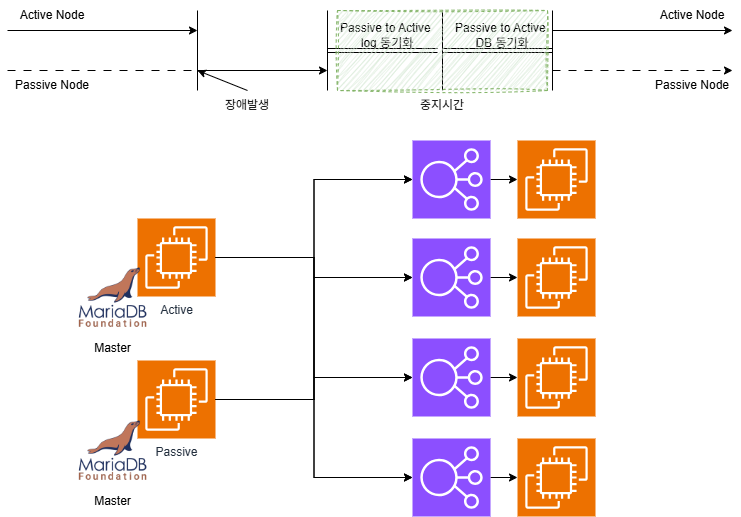

The diagram above was exported from draw.io. Its source (the exported page's mxGraphModel, read from the mxfile embedded in the PNG):
<mxGraphModel dx="1093" dy="954" grid="1" gridSize="10" guides="1" tooltips="1" connect="1" arrows="1" fold="1" page="1" pageScale="1" pageWidth="1169" pageHeight="827" math="0" shadow="0">
  <root>
    <mxCell id="0" />
    <mxCell id="1" parent="0" />
    <mxCell id="LKEMji0ykoPQlnLLVqU4-21" edge="1" parent="1" style="endArrow=classic;html=1;rounded=0;" value="">
      <mxGeometry height="50" relative="1" width="50" as="geometry">
        <mxPoint x="80" y="110" as="sourcePoint" />
        <mxPoint x="270" y="110" as="targetPoint" />
      </mxGeometry>
    </mxCell>
    <mxCell id="LKEMji0ykoPQlnLLVqU4-22" edge="1" parent="1" style="endArrow=none;html=1;rounded=0;" value="">
      <mxGeometry height="50" relative="1" width="50" as="geometry">
        <mxPoint x="270" y="170" as="sourcePoint" />
        <mxPoint x="270" y="90" as="targetPoint" />
      </mxGeometry>
    </mxCell>
    <mxCell id="LKEMji0ykoPQlnLLVqU4-23" edge="1" parent="1" style="endArrow=none;html=1;rounded=0;" value="">
      <mxGeometry height="50" relative="1" width="50" as="geometry">
        <mxPoint x="400" y="170" as="sourcePoint" />
        <mxPoint x="400" y="90" as="targetPoint" />
      </mxGeometry>
    </mxCell>
    <mxCell id="LKEMji0ykoPQlnLLVqU4-24" edge="1" parent="1" style="endArrow=none;html=1;rounded=0;" value="">
      <mxGeometry height="50" relative="1" width="50" as="geometry">
        <mxPoint x="625" y="170" as="sourcePoint" />
        <mxPoint x="625" y="90" as="targetPoint" />
      </mxGeometry>
    </mxCell>
    <mxCell id="LKEMji0ykoPQlnLLVqU4-25" edge="1" parent="1" style="endArrow=classic;html=1;rounded=0;" value="">
      <mxGeometry height="50" relative="1" width="50" as="geometry">
        <mxPoint x="625" y="110" as="sourcePoint" />
        <mxPoint x="805" y="110" as="targetPoint" />
      </mxGeometry>
    </mxCell>
    <mxCell id="LKEMji0ykoPQlnLLVqU4-26" edge="1" parent="1" style="endArrow=none;dashed=1;html=1;dashPattern=8 8;strokeWidth=1;rounded=0;" value="">
      <mxGeometry height="50" relative="1" width="50" as="geometry">
        <mxPoint x="80" y="150" as="sourcePoint" />
        <mxPoint x="270" y="150" as="targetPoint" />
      </mxGeometry>
    </mxCell>
    <mxCell id="LKEMji0ykoPQlnLLVqU4-27" edge="1" parent="1" style="endArrow=classic;html=1;rounded=0;" value="">
      <mxGeometry height="50" relative="1" width="50" as="geometry">
        <mxPoint x="270" y="150" as="sourcePoint" />
        <mxPoint x="400" y="150" as="targetPoint" />
      </mxGeometry>
    </mxCell>
    <mxCell id="LKEMji0ykoPQlnLLVqU4-28" edge="1" parent="1" style="shape=link;html=1;rounded=0;" value="">
      <mxGeometry relative="1" width="100" as="geometry">
        <mxPoint x="400" y="130" as="sourcePoint" />
        <mxPoint x="510" y="130" as="targetPoint" />
      </mxGeometry>
    </mxCell>
    <mxCell id="LKEMji0ykoPQlnLLVqU4-29" edge="1" parent="1" style="endArrow=classic;dashed=1;html=1;dashPattern=8 8;strokeWidth=1;rounded=0;endFill=1;" value="">
      <mxGeometry height="50" relative="1" width="50" as="geometry">
        <mxPoint x="625" y="150" as="sourcePoint" />
        <mxPoint x="805" y="150" as="targetPoint" />
      </mxGeometry>
    </mxCell>
    <mxCell id="LKEMji0ykoPQlnLLVqU4-30" parent="1" style="text;html=1;whiteSpace=wrap;strokeColor=none;fillColor=none;align=center;verticalAlign=middle;rounded=0;" value="Passive to Active&amp;nbsp; log 동기화" vertex="1">
      <mxGeometry height="30" width="100" x="410" y="100" as="geometry" />
    </mxCell>
    <mxCell id="LKEMji0ykoPQlnLLVqU4-31" edge="1" parent="1" style="endArrow=none;html=1;rounded=0;" value="">
      <mxGeometry height="50" relative="1" width="50" as="geometry">
        <mxPoint x="515" y="170" as="sourcePoint" />
        <mxPoint x="515" y="90" as="targetPoint" />
      </mxGeometry>
    </mxCell>
    <mxCell id="LKEMji0ykoPQlnLLVqU4-32" edge="1" parent="1" style="shape=link;html=1;rounded=0;" value="">
      <mxGeometry relative="1" width="100" as="geometry">
        <mxPoint x="515" y="130" as="sourcePoint" />
        <mxPoint x="625" y="130" as="targetPoint" />
      </mxGeometry>
    </mxCell>
    <mxCell id="LKEMji0ykoPQlnLLVqU4-33" parent="1" style="text;html=1;whiteSpace=wrap;strokeColor=none;fillColor=none;align=center;verticalAlign=middle;rounded=0;" value="Passive to Active&amp;nbsp; DB 동기화" vertex="1">
      <mxGeometry height="30" width="100" x="525" y="100" as="geometry" />
    </mxCell>
    <mxCell id="LKEMji0ykoPQlnLLVqU4-35" parent="1" style="sketch=0;points=[[0,0,0],[0.25,0,0],[0.5,0,0],[0.75,0,0],[1,0,0],[0,1,0],[0.25,1,0],[0.5,1,0],[0.75,1,0],[1,1,0],[0,0.25,0],[0,0.5,0],[0,0.75,0],[1,0.25,0],[1,0.5,0],[1,0.75,0]];outlineConnect=0;fontColor=#232F3E;fillColor=#ED7100;strokeColor=#ffffff;dashed=0;verticalLabelPosition=bottom;verticalAlign=top;align=center;html=1;fontSize=12;fontStyle=0;aspect=fixed;shape=mxgraph.aws4.resourceIcon;resIcon=mxgraph.aws4.ec2;" value="Passive" vertex="1">
      <mxGeometry height="78" width="78" x="210" y="440" as="geometry" />
    </mxCell>
    <mxCell id="LKEMji0ykoPQlnLLVqU4-47" edge="1" parent="1" source="LKEMji0ykoPQlnLLVqU4-36" style="edgeStyle=orthogonalEdgeStyle;rounded=0;orthogonalLoop=1;jettySize=auto;html=1;" target="LKEMji0ykoPQlnLLVqU4-37">
      <mxGeometry relative="1" as="geometry" />
    </mxCell>
    <mxCell id="LKEMji0ykoPQlnLLVqU4-36" parent="1" style="sketch=0;points=[[0,0,0],[0.25,0,0],[0.5,0,0],[0.75,0,0],[1,0,0],[0,1,0],[0.25,1,0],[0.5,1,0],[0.75,1,0],[1,1,0],[0,0.25,0],[0,0.5,0],[0,0.75,0],[1,0.25,0],[1,0.5,0],[1,0.75,0]];outlineConnect=0;fontColor=#232F3E;fillColor=#ED7100;strokeColor=#ffffff;dashed=0;verticalLabelPosition=bottom;verticalAlign=top;align=center;html=1;fontSize=12;fontStyle=0;aspect=fixed;shape=mxgraph.aws4.resourceIcon;resIcon=mxgraph.aws4.ec2;" value="Active" vertex="1">
      <mxGeometry height="78" width="78" x="210" y="298" as="geometry" />
    </mxCell>
    <mxCell id="LKEMji0ykoPQlnLLVqU4-55" edge="1" parent="1" source="LKEMji0ykoPQlnLLVqU4-37" style="edgeStyle=orthogonalEdgeStyle;rounded=0;orthogonalLoop=1;jettySize=auto;html=1;" target="LKEMji0ykoPQlnLLVqU4-42">
      <mxGeometry relative="1" as="geometry" />
    </mxCell>
    <mxCell id="LKEMji0ykoPQlnLLVqU4-37" parent="1" style="sketch=0;points=[[0,0,0],[0.25,0,0],[0.5,0,0],[0.75,0,0],[1,0,0],[0,1,0],[0.25,1,0],[0.5,1,0],[0.75,1,0],[1,1,0],[0,0.25,0],[0,0.5,0],[0,0.75,0],[1,0.25,0],[1,0.5,0],[1,0.75,0]];outlineConnect=0;fontColor=#232F3E;fillColor=#8C4FFF;strokeColor=#ffffff;dashed=0;verticalLabelPosition=bottom;verticalAlign=top;align=center;html=1;fontSize=12;fontStyle=0;aspect=fixed;shape=mxgraph.aws4.resourceIcon;resIcon=mxgraph.aws4.elastic_load_balancing;" value="" vertex="1">
      <mxGeometry height="78" width="78" x="485" y="318" as="geometry" />
    </mxCell>
    <mxCell id="LKEMji0ykoPQlnLLVqU4-57" edge="1" parent="1" source="LKEMji0ykoPQlnLLVqU4-38" style="edgeStyle=orthogonalEdgeStyle;rounded=0;orthogonalLoop=1;jettySize=auto;html=1;" target="LKEMji0ykoPQlnLLVqU4-44">
      <mxGeometry relative="1" as="geometry" />
    </mxCell>
    <mxCell id="LKEMji0ykoPQlnLLVqU4-38" parent="1" style="sketch=0;points=[[0,0,0],[0.25,0,0],[0.5,0,0],[0.75,0,0],[1,0,0],[0,1,0],[0.25,1,0],[0.5,1,0],[0.75,1,0],[1,1,0],[0,0.25,0],[0,0.5,0],[0,0.75,0],[1,0.25,0],[1,0.5,0],[1,0.75,0]];outlineConnect=0;fontColor=#232F3E;fillColor=#8C4FFF;strokeColor=#ffffff;dashed=0;verticalLabelPosition=bottom;verticalAlign=top;align=center;html=1;fontSize=12;fontStyle=0;aspect=fixed;shape=mxgraph.aws4.resourceIcon;resIcon=mxgraph.aws4.elastic_load_balancing;" value="" vertex="1">
      <mxGeometry height="78" width="78" x="485" y="518" as="geometry" />
    </mxCell>
    <mxCell id="LKEMji0ykoPQlnLLVqU4-56" edge="1" parent="1" source="LKEMji0ykoPQlnLLVqU4-39" style="edgeStyle=orthogonalEdgeStyle;rounded=0;orthogonalLoop=1;jettySize=auto;html=1;" target="LKEMji0ykoPQlnLLVqU4-45">
      <mxGeometry relative="1" as="geometry" />
    </mxCell>
    <mxCell id="LKEMji0ykoPQlnLLVqU4-39" parent="1" style="sketch=0;points=[[0,0,0],[0.25,0,0],[0.5,0,0],[0.75,0,0],[1,0,0],[0,1,0],[0.25,1,0],[0.5,1,0],[0.75,1,0],[1,1,0],[0,0.25,0],[0,0.5,0],[0,0.75,0],[1,0.25,0],[1,0.5,0],[1,0.75,0]];outlineConnect=0;fontColor=#232F3E;fillColor=#8C4FFF;strokeColor=#ffffff;dashed=0;verticalLabelPosition=bottom;verticalAlign=top;align=center;html=1;fontSize=12;fontStyle=0;aspect=fixed;shape=mxgraph.aws4.resourceIcon;resIcon=mxgraph.aws4.elastic_load_balancing;" value="" vertex="1">
      <mxGeometry height="78" width="78" x="485" y="418" as="geometry" />
    </mxCell>
    <mxCell id="LKEMji0ykoPQlnLLVqU4-54" edge="1" parent="1" source="LKEMji0ykoPQlnLLVqU4-40" style="edgeStyle=orthogonalEdgeStyle;rounded=0;orthogonalLoop=1;jettySize=auto;html=1;" target="LKEMji0ykoPQlnLLVqU4-43">
      <mxGeometry relative="1" as="geometry" />
    </mxCell>
    <mxCell id="LKEMji0ykoPQlnLLVqU4-40" parent="1" style="sketch=0;points=[[0,0,0],[0.25,0,0],[0.5,0,0],[0.75,0,0],[1,0,0],[0,1,0],[0.25,1,0],[0.5,1,0],[0.75,1,0],[1,1,0],[0,0.25,0],[0,0.5,0],[0,0.75,0],[1,0.25,0],[1,0.5,0],[1,0.75,0]];outlineConnect=0;fontColor=#232F3E;fillColor=#8C4FFF;strokeColor=#ffffff;dashed=0;verticalLabelPosition=bottom;verticalAlign=top;align=center;html=1;fontSize=12;fontStyle=0;aspect=fixed;shape=mxgraph.aws4.resourceIcon;resIcon=mxgraph.aws4.elastic_load_balancing;" value="" vertex="1">
      <mxGeometry height="78" width="78" x="485" y="220" as="geometry" />
    </mxCell>
    <mxCell id="LKEMji0ykoPQlnLLVqU4-42" parent="1" style="sketch=0;points=[[0,0,0],[0.25,0,0],[0.5,0,0],[0.75,0,0],[1,0,0],[0,1,0],[0.25,1,0],[0.5,1,0],[0.75,1,0],[1,1,0],[0,0.25,0],[0,0.5,0],[0,0.75,0],[1,0.25,0],[1,0.5,0],[1,0.75,0]];outlineConnect=0;fontColor=#232F3E;fillColor=#ED7100;strokeColor=#ffffff;dashed=0;verticalLabelPosition=bottom;verticalAlign=top;align=center;html=1;fontSize=12;fontStyle=0;aspect=fixed;shape=mxgraph.aws4.resourceIcon;resIcon=mxgraph.aws4.ec2;" value="" vertex="1">
      <mxGeometry height="78" width="78" x="590" y="318" as="geometry" />
    </mxCell>
    <mxCell id="LKEMji0ykoPQlnLLVqU4-43" parent="1" style="sketch=0;points=[[0,0,0],[0.25,0,0],[0.5,0,0],[0.75,0,0],[1,0,0],[0,1,0],[0.25,1,0],[0.5,1,0],[0.75,1,0],[1,1,0],[0,0.25,0],[0,0.5,0],[0,0.75,0],[1,0.25,0],[1,0.5,0],[1,0.75,0]];outlineConnect=0;fontColor=#232F3E;fillColor=#ED7100;strokeColor=#ffffff;dashed=0;verticalLabelPosition=bottom;verticalAlign=top;align=center;html=1;fontSize=12;fontStyle=0;aspect=fixed;shape=mxgraph.aws4.resourceIcon;resIcon=mxgraph.aws4.ec2;" value="" vertex="1">
      <mxGeometry height="78" width="78" x="590" y="220" as="geometry" />
    </mxCell>
    <mxCell id="LKEMji0ykoPQlnLLVqU4-44" parent="1" style="sketch=0;points=[[0,0,0],[0.25,0,0],[0.5,0,0],[0.75,0,0],[1,0,0],[0,1,0],[0.25,1,0],[0.5,1,0],[0.75,1,0],[1,1,0],[0,0.25,0],[0,0.5,0],[0,0.75,0],[1,0.25,0],[1,0.5,0],[1,0.75,0]];outlineConnect=0;fontColor=#232F3E;fillColor=#ED7100;strokeColor=#ffffff;dashed=0;verticalLabelPosition=bottom;verticalAlign=top;align=center;html=1;fontSize=12;fontStyle=0;aspect=fixed;shape=mxgraph.aws4.resourceIcon;resIcon=mxgraph.aws4.ec2;" value="" vertex="1">
      <mxGeometry height="78" width="78" x="590" y="518" as="geometry" />
    </mxCell>
    <mxCell id="LKEMji0ykoPQlnLLVqU4-45" parent="1" style="sketch=0;points=[[0,0,0],[0.25,0,0],[0.5,0,0],[0.75,0,0],[1,0,0],[0,1,0],[0.25,1,0],[0.5,1,0],[0.75,1,0],[1,1,0],[0,0.25,0],[0,0.5,0],[0,0.75,0],[1,0.25,0],[1,0.5,0],[1,0.75,0]];outlineConnect=0;fontColor=#232F3E;fillColor=#ED7100;strokeColor=#ffffff;dashed=0;verticalLabelPosition=bottom;verticalAlign=top;align=center;html=1;fontSize=12;fontStyle=0;aspect=fixed;shape=mxgraph.aws4.resourceIcon;resIcon=mxgraph.aws4.ec2;" value="" vertex="1">
      <mxGeometry height="78" width="78" x="590" y="418" as="geometry" />
    </mxCell>
    <mxCell id="LKEMji0ykoPQlnLLVqU4-46" edge="1" parent="1" source="LKEMji0ykoPQlnLLVqU4-36" style="edgeStyle=orthogonalEdgeStyle;rounded=0;orthogonalLoop=1;jettySize=auto;html=1;entryX=0;entryY=0.5;entryDx=0;entryDy=0;entryPerimeter=0;" target="LKEMji0ykoPQlnLLVqU4-40">
      <mxGeometry relative="1" as="geometry" />
    </mxCell>
    <mxCell id="LKEMji0ykoPQlnLLVqU4-48" edge="1" parent="1" source="LKEMji0ykoPQlnLLVqU4-36" style="edgeStyle=orthogonalEdgeStyle;rounded=0;orthogonalLoop=1;jettySize=auto;html=1;entryX=0;entryY=0.5;entryDx=0;entryDy=0;entryPerimeter=0;" target="LKEMji0ykoPQlnLLVqU4-39">
      <mxGeometry relative="1" as="geometry" />
    </mxCell>
    <mxCell id="LKEMji0ykoPQlnLLVqU4-49" edge="1" parent="1" source="LKEMji0ykoPQlnLLVqU4-36" style="edgeStyle=orthogonalEdgeStyle;rounded=0;orthogonalLoop=1;jettySize=auto;html=1;entryX=0;entryY=0.5;entryDx=0;entryDy=0;entryPerimeter=0;" target="LKEMji0ykoPQlnLLVqU4-38">
      <mxGeometry relative="1" as="geometry" />
    </mxCell>
    <mxCell id="LKEMji0ykoPQlnLLVqU4-50" edge="1" parent="1" source="LKEMji0ykoPQlnLLVqU4-35" style="edgeStyle=orthogonalEdgeStyle;rounded=0;orthogonalLoop=1;jettySize=auto;html=1;entryX=0;entryY=0.5;entryDx=0;entryDy=0;entryPerimeter=0;" target="LKEMji0ykoPQlnLLVqU4-40">
      <mxGeometry relative="1" as="geometry" />
    </mxCell>
    <mxCell id="LKEMji0ykoPQlnLLVqU4-51" edge="1" parent="1" source="LKEMji0ykoPQlnLLVqU4-35" style="edgeStyle=orthogonalEdgeStyle;rounded=0;orthogonalLoop=1;jettySize=auto;html=1;entryX=0;entryY=0.5;entryDx=0;entryDy=0;entryPerimeter=0;" target="LKEMji0ykoPQlnLLVqU4-37">
      <mxGeometry relative="1" as="geometry" />
    </mxCell>
    <mxCell id="LKEMji0ykoPQlnLLVqU4-52" edge="1" parent="1" source="LKEMji0ykoPQlnLLVqU4-35" style="edgeStyle=orthogonalEdgeStyle;rounded=0;orthogonalLoop=1;jettySize=auto;html=1;entryX=0;entryY=0.5;entryDx=0;entryDy=0;entryPerimeter=0;" target="LKEMji0ykoPQlnLLVqU4-39">
      <mxGeometry relative="1" as="geometry" />
    </mxCell>
    <mxCell id="LKEMji0ykoPQlnLLVqU4-53" edge="1" parent="1" source="LKEMji0ykoPQlnLLVqU4-35" style="edgeStyle=orthogonalEdgeStyle;rounded=0;orthogonalLoop=1;jettySize=auto;html=1;entryX=0;entryY=0.5;entryDx=0;entryDy=0;entryPerimeter=0;" target="LKEMji0ykoPQlnLLVqU4-38">
      <mxGeometry relative="1" as="geometry" />
    </mxCell>
    <mxCell id="LKEMji0ykoPQlnLLVqU4-58" parent="1" style="shape=image;verticalLabelPosition=bottom;labelBackgroundColor=default;verticalAlign=top;aspect=fixed;imageAspect=0;image=data:image/png,(base64 omitted: 18320 chars);" value="Master" vertex="1">
      <mxGeometry height="71" width="71" x="150" y="343" as="geometry" />
    </mxCell>
    <mxCell id="LKEMji0ykoPQlnLLVqU4-59" parent="1" style="shape=image;verticalLabelPosition=bottom;labelBackgroundColor=default;verticalAlign=top;aspect=fixed;imageAspect=0;image=data:image/png,(base64 omitted: 18320 chars);" value="Master" vertex="1">
      <mxGeometry height="71" width="71" x="150" y="496" as="geometry" />
    </mxCell>
    <mxCell id="LKEMji0ykoPQlnLLVqU4-60" parent="1" style="text;html=1;whiteSpace=wrap;strokeColor=none;fillColor=none;align=center;verticalAlign=middle;rounded=0;" value="Active Node" vertex="1">
      <mxGeometry height="30" width="90" x="720" y="80" as="geometry" />
    </mxCell>
    <mxCell id="LKEMji0ykoPQlnLLVqU4-61" parent="1" style="text;html=1;whiteSpace=wrap;strokeColor=none;fillColor=none;align=center;verticalAlign=middle;rounded=0;" value="Passive Node" vertex="1">
      <mxGeometry height="30" width="90" x="720" y="150" as="geometry" />
    </mxCell>
    <mxCell id="LKEMji0ykoPQlnLLVqU4-62" parent="1" style="text;html=1;whiteSpace=wrap;strokeColor=none;fillColor=none;align=center;verticalAlign=middle;rounded=0;" value="Active Node" vertex="1">
      <mxGeometry height="30" width="90" x="80" y="80" as="geometry" />
    </mxCell>
    <mxCell id="LKEMji0ykoPQlnLLVqU4-63" parent="1" style="text;html=1;whiteSpace=wrap;strokeColor=none;fillColor=none;align=center;verticalAlign=middle;rounded=0;" value="Passive Node" vertex="1">
      <mxGeometry height="30" width="90" x="80" y="150" as="geometry" />
    </mxCell>
    <mxCell id="NRA6AV2N0yk8gRGt_qGq-1" parent="1" style="rounded=0;whiteSpace=wrap;html=1;fillColor=#d5e8d4;shadow=0;strokeColor=#82b366;dashed=1;fillStyle=auto;sketch=1;curveFitting=1;jiggle=2;" value="" vertex="1">
      <mxGeometry height="80" width="210" x="410" y="90" as="geometry" />
    </mxCell>
    <mxCell id="NRA6AV2N0yk8gRGt_qGq-2" parent="1" style="text;html=1;whiteSpace=wrap;strokeColor=none;fillColor=none;align=center;verticalAlign=middle;rounded=0;" value="장애발생" vertex="1">
      <mxGeometry height="30" width="80" x="280" y="170" as="geometry" />
    </mxCell>
    <mxCell id="NRA6AV2N0yk8gRGt_qGq-3" edge="1" parent="1" source="NRA6AV2N0yk8gRGt_qGq-2" style="endArrow=classic;html=1;rounded=0;exitX=0.5;exitY=0;exitDx=0;exitDy=0;" value="">
      <mxGeometry height="50" relative="1" width="50" as="geometry">
        <mxPoint x="380" y="400" as="sourcePoint" />
        <mxPoint x="270" y="150" as="targetPoint" />
      </mxGeometry>
    </mxCell>
    <mxCell id="NRA6AV2N0yk8gRGt_qGq-4" parent="1" style="text;html=1;whiteSpace=wrap;strokeColor=none;fillColor=none;align=center;verticalAlign=middle;rounded=0;" value="중지시간" vertex="1">
      <mxGeometry height="30" width="110" x="460" y="170" as="geometry" />
    </mxCell>
  </root>
</mxGraphModel>